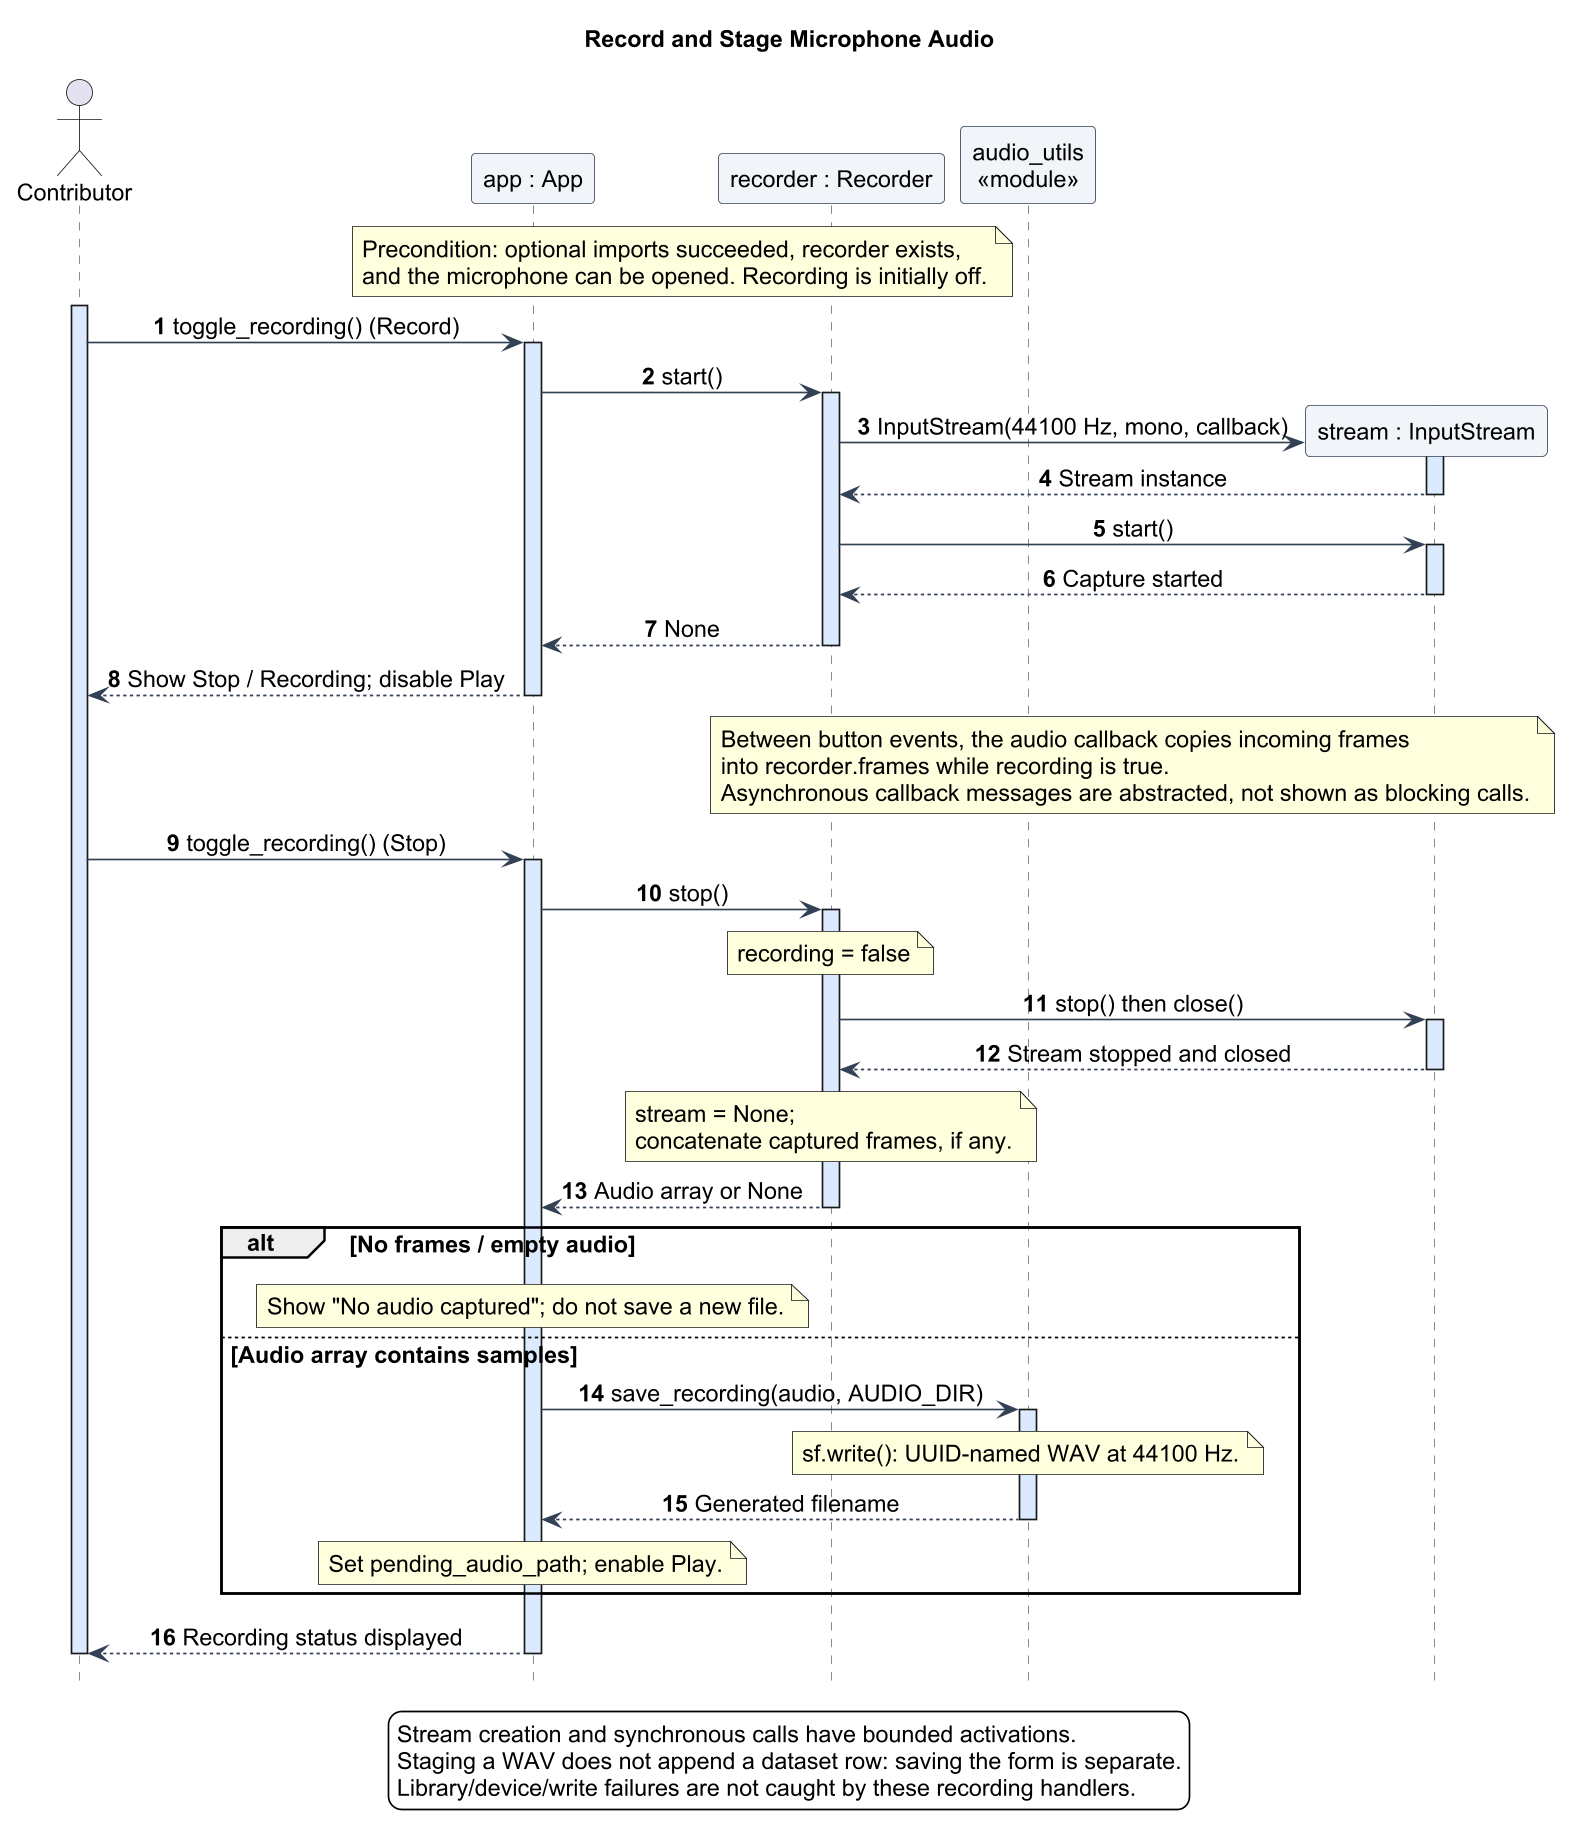

The diagram above was rendered by PlantUML. Its source (embedded in the PNG):
@startuml
!include theme.iuml
title Record and Stage Microphone Audio
hide footbox
autonumber
actor Contributor
participant "app : App" as App
participant "recorder : Recorder" as Recorder
participant "audio_utils\n<<module>>" as Audio

note over App, Recorder
  Precondition: optional imports succeeded, recorder exists,
  and the microphone can be opened. Recording is initially off.
end note
activate Contributor
Contributor -> App : toggle_recording() (Record)
activate App
App -> Recorder : start()
activate Recorder
create participant "stream : InputStream" as Stream
Recorder -> Stream : InputStream(44100 Hz, mono, callback)
activate Stream
Stream --> Recorder : Stream instance
deactivate Stream
Recorder -> Stream : start()
activate Stream
Stream --> Recorder : Capture started
deactivate Stream
Recorder --> App : None
deactivate Recorder
App --> Contributor : Show Stop / Recording; disable Play
deactivate App

note over Recorder, Stream
  Between button events, the audio callback copies incoming frames
  into recorder.frames while recording is true.
  Asynchronous callback messages are abstracted, not shown as blocking calls.
end note

Contributor -> App : toggle_recording() (Stop)
activate App
App -> Recorder : stop()
activate Recorder
note over Recorder : recording = false
Recorder -> Stream : stop() then close()
activate Stream
Stream --> Recorder : Stream stopped and closed
deactivate Stream
note over Recorder : stream = None;\nconcatenate captured frames, if any.
Recorder --> App : Audio array or None
deactivate Recorder
alt No frames / empty audio
  note over App : Show "No audio captured"; do not save a new file.
else Audio array contains samples
  App -> Audio : save_recording(audio, AUDIO_DIR)
  activate Audio
  note over Audio : sf.write(): UUID-named WAV at 44100 Hz.
  Audio --> App : Generated filename
  deactivate Audio
  note over App : Set pending_audio_path; enable Play.
end
App --> Contributor : Recording status displayed
deactivate App
deactivate Contributor
legend bottom
  Stream creation and synchronous calls have bounded activations.
  Staging a WAV does not append a dataset row: saving the form is separate.
  Library/device/write failures are not caught by these recording handlers.
endlegend
@enduml